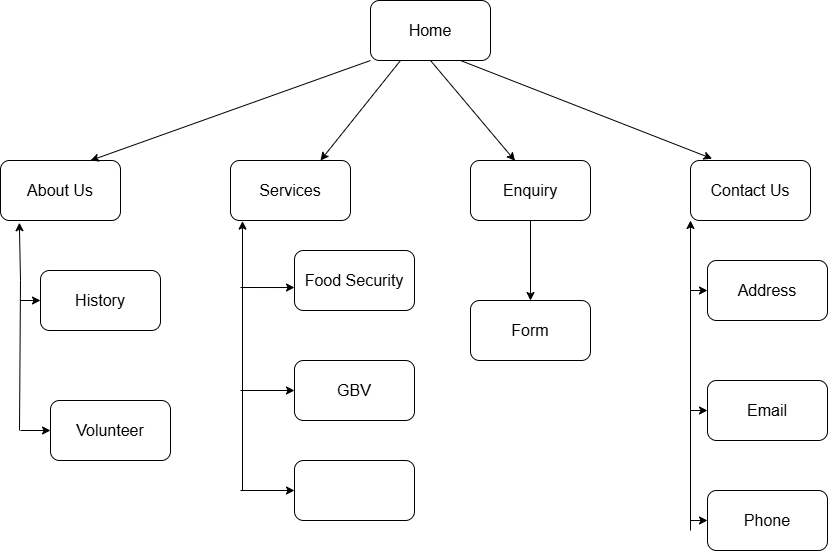

The diagram above was exported from draw.io. Its source (the exported page's mxGraphModel, read from the mxfile embedded in the PNG):
<mxGraphModel dx="1030" dy="562" grid="1" gridSize="10" guides="1" tooltips="1" connect="1" arrows="1" fold="1" page="1" pageScale="1" pageWidth="827" pageHeight="1169" math="0" shadow="0">
  <root>
    <mxCell id="0" />
    <mxCell id="1" parent="0" />
    <mxCell id="ZK1ErH21sNO_mHQi_clr-1" parent="1" style="rounded=1;whiteSpace=wrap;html=1;" value="&lt;font size=&quot;3&quot;&gt;Home&lt;/font&gt;" vertex="1">
      <mxGeometry height="60" width="120" x="370" y="50" as="geometry" />
    </mxCell>
    <mxCell id="ZK1ErH21sNO_mHQi_clr-2" parent="1" style="rounded=1;whiteSpace=wrap;html=1;" value="&lt;font size=&quot;3&quot;&gt;About Us&lt;/font&gt;" vertex="1">
      <mxGeometry height="60" width="120" y="210" as="geometry" />
    </mxCell>
    <mxCell id="ZK1ErH21sNO_mHQi_clr-3" parent="1" style="rounded=1;whiteSpace=wrap;html=1;" value="&lt;font size=&quot;3&quot;&gt;Contact Us&lt;/font&gt;" vertex="1">
      <mxGeometry height="60" width="120" x="690" y="210" as="geometry" />
    </mxCell>
    <mxCell id="ZK1ErH21sNO_mHQi_clr-5" parent="1" style="rounded=1;whiteSpace=wrap;html=1;" value="&lt;font size=&quot;3&quot;&gt;Services&lt;/font&gt;" vertex="1">
      <mxGeometry height="60" width="120" x="230" y="210" as="geometry" />
    </mxCell>
    <mxCell id="ZK1ErH21sNO_mHQi_clr-6" edge="1" parent="1" style="endArrow=classic;html=1;rounded=0;entryX=0.75;entryY=0;entryDx=0;entryDy=0;" target="ZK1ErH21sNO_mHQi_clr-2" value="">
      <mxGeometry height="50" relative="1" width="50" as="geometry">
        <Array as="points" />
        <mxPoint x="370" y="110" as="sourcePoint" />
        <mxPoint x="160" y="200" as="targetPoint" />
      </mxGeometry>
    </mxCell>
    <mxCell id="ZK1ErH21sNO_mHQi_clr-7" edge="1" parent="1" source="ZK1ErH21sNO_mHQi_clr-1" style="endArrow=classic;html=1;rounded=0;exitX=0.5;exitY=1;exitDx=0;exitDy=0;entryX=0.371;entryY=0.005;entryDx=0;entryDy=0;entryPerimeter=0;" target="ZK1ErH21sNO_mHQi_clr-11" value="">
      <mxGeometry height="50" relative="1" width="50" as="geometry">
        <mxPoint x="430" y="120" as="sourcePoint" />
        <mxPoint x="390" y="200" as="targetPoint" />
      </mxGeometry>
    </mxCell>
    <mxCell id="ZK1ErH21sNO_mHQi_clr-9" edge="1" parent="1" source="ZK1ErH21sNO_mHQi_clr-1" style="endArrow=classic;html=1;rounded=0;entryX=0.18;entryY=-0.03;entryDx=0;entryDy=0;entryPerimeter=0;exitX=0.75;exitY=1;exitDx=0;exitDy=0;" target="ZK1ErH21sNO_mHQi_clr-3" value="">
      <mxGeometry height="50" relative="1" width="50" as="geometry">
        <Array as="points" />
        <mxPoint x="390" y="320" as="sourcePoint" />
        <mxPoint x="440" y="270" as="targetPoint" />
      </mxGeometry>
    </mxCell>
    <mxCell id="ZK1ErH21sNO_mHQi_clr-11" parent="1" style="rounded=1;whiteSpace=wrap;html=1;" value="&lt;font size=&quot;3&quot;&gt;Enquiry&lt;/font&gt;" vertex="1">
      <mxGeometry height="60" width="120" x="470" y="210" as="geometry" />
    </mxCell>
    <mxCell id="ZK1ErH21sNO_mHQi_clr-12" edge="1" parent="1" source="ZK1ErH21sNO_mHQi_clr-1" style="endArrow=classic;html=1;rounded=0;exitX=0.25;exitY=1;exitDx=0;exitDy=0;entryX=0.75;entryY=0;entryDx=0;entryDy=0;" target="ZK1ErH21sNO_mHQi_clr-5" value="">
      <mxGeometry height="50" relative="1" width="50" as="geometry">
        <mxPoint x="390" y="320" as="sourcePoint" />
        <mxPoint x="440" y="270" as="targetPoint" />
      </mxGeometry>
    </mxCell>
    <mxCell id="ZK1ErH21sNO_mHQi_clr-22" parent="1" style="rounded=1;whiteSpace=wrap;html=1;" value="&lt;font size=&quot;3&quot;&gt;History&lt;/font&gt;" vertex="1">
      <mxGeometry height="60" width="120" x="40" y="320" as="geometry" />
    </mxCell>
    <mxCell id="ZK1ErH21sNO_mHQi_clr-23" parent="1" style="rounded=1;whiteSpace=wrap;html=1;" value="&lt;font size=&quot;3&quot;&gt;Volunteer&lt;/font&gt;" vertex="1">
      <mxGeometry height="60" width="120" x="50" y="450" as="geometry" />
    </mxCell>
    <mxCell id="ZK1ErH21sNO_mHQi_clr-24" edge="1" parent="1" style="endArrow=classic;html=1;rounded=0;entryX=0.157;entryY=1.037;entryDx=0;entryDy=0;entryPerimeter=0;endFill=1;" target="ZK1ErH21sNO_mHQi_clr-2" value="">
      <mxGeometry height="50" relative="1" width="50" as="geometry">
        <Array as="points">
          <mxPoint x="20" y="330" />
        </Array>
        <mxPoint x="19" y="480" as="sourcePoint" />
        <mxPoint x="440" y="260" as="targetPoint" />
      </mxGeometry>
    </mxCell>
    <mxCell id="ZK1ErH21sNO_mHQi_clr-25" edge="1" parent="1" style="endArrow=classic;html=1;rounded=0;entryX=0;entryY=0.5;entryDx=0;entryDy=0;" target="ZK1ErH21sNO_mHQi_clr-22" value="">
      <mxGeometry height="50" relative="1" width="50" as="geometry">
        <mxPoint x="20" y="350" as="sourcePoint" />
        <mxPoint x="440" y="360" as="targetPoint" />
      </mxGeometry>
    </mxCell>
    <mxCell id="ZK1ErH21sNO_mHQi_clr-26" edge="1" parent="1" style="endArrow=classic;html=1;rounded=0;entryX=0;entryY=0.5;entryDx=0;entryDy=0;" target="ZK1ErH21sNO_mHQi_clr-23" value="">
      <mxGeometry height="50" relative="1" width="50" as="geometry">
        <mxPoint x="20" y="480" as="sourcePoint" />
        <mxPoint x="440" y="360" as="targetPoint" />
      </mxGeometry>
    </mxCell>
    <mxCell id="ZK1ErH21sNO_mHQi_clr-27" parent="1" style="rounded=1;whiteSpace=wrap;html=1;" value="&lt;font size=&quot;3&quot;&gt;Food Security&lt;/font&gt;" vertex="1">
      <mxGeometry height="60" width="120" x="294" y="300" as="geometry" />
    </mxCell>
    <mxCell id="ZK1ErH21sNO_mHQi_clr-28" parent="1" style="rounded=1;whiteSpace=wrap;html=1;" value="&lt;font size=&quot;3&quot;&gt;GBV&lt;/font&gt;" vertex="1">
      <mxGeometry height="60" width="120" x="294" y="410" as="geometry" />
    </mxCell>
    <mxCell id="ZK1ErH21sNO_mHQi_clr-29" parent="1" style="rounded=1;whiteSpace=wrap;html=1;" value="" vertex="1">
      <mxGeometry height="60" width="120" x="294" y="510" as="geometry" />
    </mxCell>
    <mxCell id="ZK1ErH21sNO_mHQi_clr-30" edge="1" parent="1" style="endArrow=classic;html=1;rounded=0;entryX=0.1;entryY=1.01;entryDx=0;entryDy=0;entryPerimeter=0;" target="ZK1ErH21sNO_mHQi_clr-5" value="">
      <mxGeometry height="50" relative="1" width="50" as="geometry">
        <mxPoint x="242" y="540" as="sourcePoint" />
        <mxPoint x="440" y="350" as="targetPoint" />
      </mxGeometry>
    </mxCell>
    <mxCell id="ZK1ErH21sNO_mHQi_clr-31" edge="1" parent="1" style="endArrow=classic;html=1;rounded=0;entryX=0;entryY=0.617;entryDx=0;entryDy=0;entryPerimeter=0;" target="ZK1ErH21sNO_mHQi_clr-27" value="">
      <mxGeometry height="50" relative="1" width="50" as="geometry">
        <mxPoint x="240" y="337" as="sourcePoint" />
        <mxPoint x="290" y="340" as="targetPoint" />
      </mxGeometry>
    </mxCell>
    <mxCell id="ZK1ErH21sNO_mHQi_clr-32" edge="1" parent="1" style="endArrow=classic;html=1;rounded=0;entryX=0;entryY=0.5;entryDx=0;entryDy=0;" target="ZK1ErH21sNO_mHQi_clr-28" value="">
      <mxGeometry height="50" relative="1" width="50" as="geometry">
        <mxPoint x="240" y="440" as="sourcePoint" />
        <mxPoint x="440" y="350" as="targetPoint" />
      </mxGeometry>
    </mxCell>
    <mxCell id="ZK1ErH21sNO_mHQi_clr-33" edge="1" parent="1" style="endArrow=classic;html=1;rounded=0;entryX=0;entryY=0.5;entryDx=0;entryDy=0;" target="ZK1ErH21sNO_mHQi_clr-29" value="">
      <mxGeometry height="50" relative="1" width="50" as="geometry">
        <mxPoint x="240" y="540" as="sourcePoint" />
        <mxPoint x="440" y="350" as="targetPoint" />
      </mxGeometry>
    </mxCell>
    <mxCell id="ZK1ErH21sNO_mHQi_clr-34" parent="1" style="rounded=1;whiteSpace=wrap;html=1;" value="&lt;font size=&quot;3&quot;&gt;Form&lt;/font&gt;" vertex="1">
      <mxGeometry height="60" width="120" x="470" y="350" as="geometry" />
    </mxCell>
    <mxCell id="ZK1ErH21sNO_mHQi_clr-35" edge="1" parent="1" source="ZK1ErH21sNO_mHQi_clr-11" style="endArrow=classic;html=1;rounded=0;exitX=0.5;exitY=1;exitDx=0;exitDy=0;entryX=0.5;entryY=0;entryDx=0;entryDy=0;" target="ZK1ErH21sNO_mHQi_clr-34" value="">
      <mxGeometry height="50" relative="1" width="50" as="geometry">
        <mxPoint x="390" y="400" as="sourcePoint" />
        <mxPoint x="440" y="350" as="targetPoint" />
      </mxGeometry>
    </mxCell>
    <mxCell id="ZK1ErH21sNO_mHQi_clr-36" parent="1" style="rounded=1;whiteSpace=wrap;html=1;" value="&lt;font size=&quot;3&quot;&gt;Address&lt;/font&gt;" vertex="1">
      <mxGeometry height="60" width="120" x="707" y="310" as="geometry" />
    </mxCell>
    <mxCell id="ZK1ErH21sNO_mHQi_clr-37" parent="1" style="rounded=1;whiteSpace=wrap;html=1;" value="&lt;font size=&quot;3&quot;&gt;Email&lt;/font&gt;" vertex="1">
      <mxGeometry height="60" width="120" x="707" y="430" as="geometry" />
    </mxCell>
    <mxCell id="ZK1ErH21sNO_mHQi_clr-38" parent="1" style="rounded=1;whiteSpace=wrap;html=1;" value="&lt;font size=&quot;3&quot;&gt;Phone&lt;/font&gt;" vertex="1">
      <mxGeometry height="60" width="120" x="707" y="540" as="geometry" />
    </mxCell>
    <mxCell id="ZK1ErH21sNO_mHQi_clr-39" edge="1" parent="1" style="endArrow=classic;html=1;rounded=0;entryX=0;entryY=1;entryDx=0;entryDy=0;" target="ZK1ErH21sNO_mHQi_clr-3" value="">
      <mxGeometry height="50" relative="1" width="50" as="geometry">
        <mxPoint x="690" y="580" as="sourcePoint" />
        <mxPoint x="700" y="270" as="targetPoint" />
      </mxGeometry>
    </mxCell>
    <mxCell id="ZK1ErH21sNO_mHQi_clr-40" edge="1" parent="1" style="endArrow=classic;html=1;rounded=0;entryX=0;entryY=0.5;entryDx=0;entryDy=0;" target="ZK1ErH21sNO_mHQi_clr-37" value="">
      <mxGeometry height="50" relative="1" width="50" as="geometry">
        <mxPoint x="690" y="460" as="sourcePoint" />
        <mxPoint x="440" y="350" as="targetPoint" />
      </mxGeometry>
    </mxCell>
    <mxCell id="ZK1ErH21sNO_mHQi_clr-41" edge="1" parent="1" style="endArrow=classic;html=1;rounded=0;entryX=0;entryY=0.5;entryDx=0;entryDy=0;" target="ZK1ErH21sNO_mHQi_clr-36" value="">
      <mxGeometry height="50" relative="1" width="50" as="geometry">
        <mxPoint x="690" y="340" as="sourcePoint" />
        <mxPoint x="440" y="350" as="targetPoint" />
      </mxGeometry>
    </mxCell>
    <mxCell id="ZK1ErH21sNO_mHQi_clr-42" edge="1" parent="1" style="endArrow=classic;html=1;rounded=0;entryX=0;entryY=0.5;entryDx=0;entryDy=0;" target="ZK1ErH21sNO_mHQi_clr-38" value="">
      <mxGeometry height="50" relative="1" width="50" as="geometry">
        <mxPoint x="690" y="570" as="sourcePoint" />
        <mxPoint x="707" y="570" as="targetPoint" />
      </mxGeometry>
    </mxCell>
  </root>
</mxGraphModel>